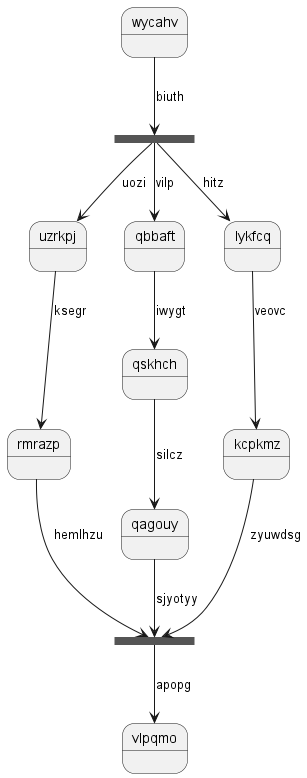

The diagram above was rendered by PlantUML. Its source (embedded in the PNG):
@startuml
state wycahv
state gqcomw <<fork>>
wycahv --> gqcomw : biuth
state zbjixl <<join>>
gqcomw --> uzrkpj : uozi
uzrkpj --> rmrazp : ksegr
rmrazp --> zbjixl : hemlhzu
gqcomw --> qbbaft : vilp
qbbaft --> qskhch : iwygt
qskhch --> qagouy : silcz
qagouy --> zbjixl : sjyotyy
gqcomw --> lykfcq : hitz
lykfcq --> kcpkmz : veovc
kcpkmz --> zbjixl : zyuwdsg
zbjixl --> vlpqmo : apopg
@enduml